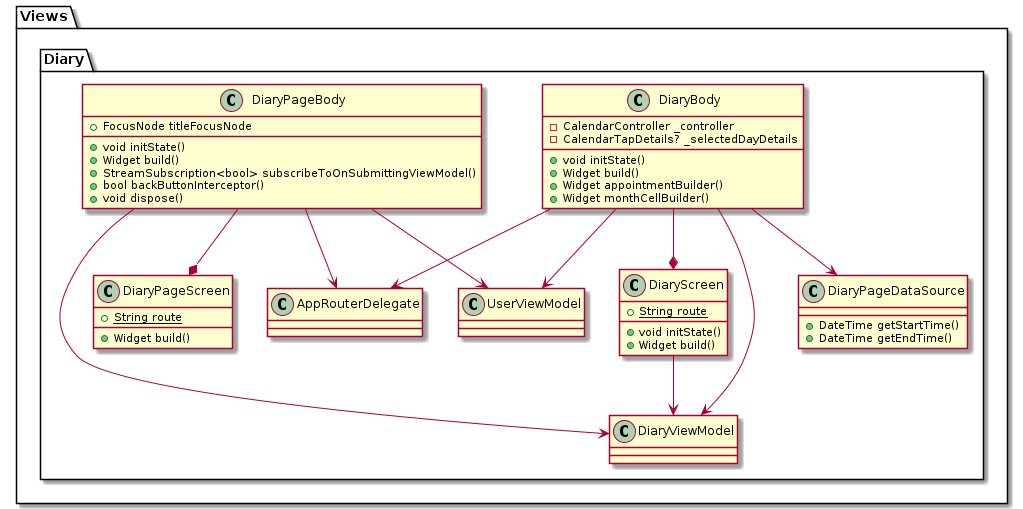

The diagram above was rendered by PlantUML. Its source (embedded in the PNG):
@startuml ViewsUML
set namespaceSeparator ::
package Views {
    package Diary {
        class "DiaryScreen" {
            {static} +String route
            +void initState()
            +Widget build()
        }
        "DiaryScreen" --> "DiaryViewModel"

        class "DiaryPageDataSource" {
            +DateTime getStartTime()
            +DateTime getEndTime()
        }

        class "DiaryBody" {
            -CalendarController _controller
            -CalendarTapDetails? _selectedDayDetails
            +void initState()
            +Widget build()
            +Widget appointmentBuilder()
            +Widget monthCellBuilder()
        }
        "DiaryBody" --> "DiaryViewModel"
        "DiaryBody" --> "UserViewModel"
        "DiaryBody" --> "AppRouterDelegate"
        "DiaryBody" --* "DiaryScreen"
        "DiaryBody" --> "DiaryPageDataSource"

        class "DiaryPageBody" {
            +FocusNode titleFocusNode
            +void initState()
            +Widget build()
            +StreamSubscription<bool> subscribeToOnSubmittingViewModel()
            +bool backButtonInterceptor()
            +void dispose()
        }
        "DiaryPageBody" --> "DiaryViewModel"
        "DiaryPageBody" --> "UserViewModel"
        "DiaryPageBody" --> "AppRouterDelegate"
        "DiaryPageBody" --* "DiaryPageScreen"

        class "DiaryPageScreen" {
            {static} +String route
            +Widget build()
        }
    }
}

@enduml